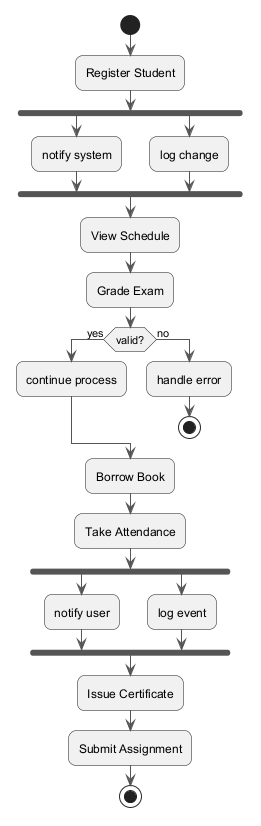

The diagram above was rendered by PlantUML. Its source (embedded in the PNG):
@startuml
skinparam backgroundColor #FFFFFF
skinparam roundCorner 15
skinparam ArrowColor #555555
start
:Register Student;
fork
:notify system;
fork again
:log change;
end fork
:View Schedule;
:Grade Exam;
if (valid?) then (yes)
:continue process;
else (no)
:handle error;
stop
endif
:Borrow Book;
:Take Attendance;
fork
:notify user;
fork again
:log event;
end fork
:Issue Certificate;
:Submit Assignment;
stop
@enduml